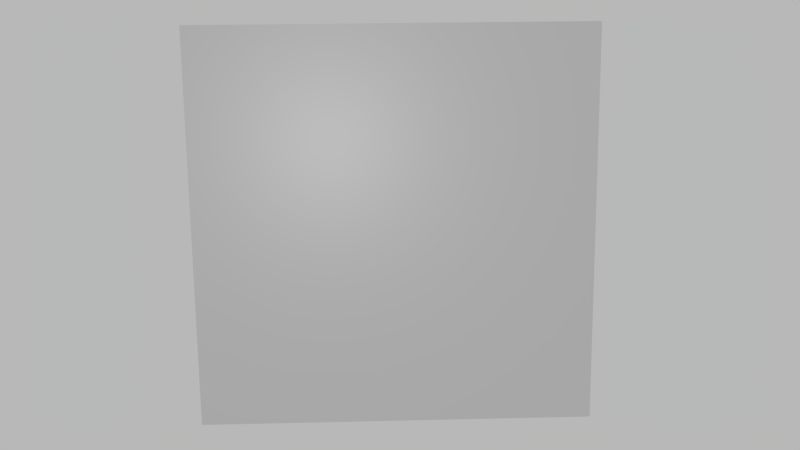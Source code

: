 # Source: wall2.blend  (saved by Blender 2.74.0; exported with 4.5.12 LTS)
import bpy
from mathutils import Matrix  # noqa: F401  (used for matrix-valued properties, if any)

bpy.ops.wm.read_factory_settings(use_empty=True)
scene = bpy.context.scene
scene.name = 'Scene'

# ---- collections
col_collection_1 = bpy.data.collections.new('Collection 1'); scene.collection.children.link(col_collection_1)

# ---- materials (node trees are filled in below, after node groups)
mat_material_001 = bpy.data.materials.new('Material.001')
mat_material_001.alpha_threshold = 0.0
mat_material_001.use_transparent_shadow = False
mat_material_001.roughness = 0.5

# ---- material node trees

# ---- world
world_world = bpy.data.worlds.new('World'); scene.world = world_world
world_world.color = (0.477, 0.477, 0.477)
world_world.use_sun_shadow = False
world_world.sun_shadow_jitter_overblur = 0.0
world_world.cycles.sampling_method = 'MANUAL'
world_world.cycles.sample_map_resolution = 256

# ---- cameras
cam_camera = bpy.data.cameras.new('Camera')
cam_camera.clip_end = 100.0
cam_camera.lens = 35.0
cam_camera.sensor_width = 32.0
cam_camera.sensor_height = 18.0
cam_camera.ortho_scale = 7.314
cam_camera.dof.focus_distance = 0.0
cam_camera.dof.aperture_fstop = 128.0

# ---- lights
light_lamp = bpy.data.lights.new('Lamp', 'POINT')
light_lamp.transmission_factor = 0.0
light_lamp.cutoff_distance = 30.0
light_lamp.energy = 100.0
light_lamp.shadow_buffer_clip_start = 1.001
light_lamp.shadow_soft_size = 0.1
light_lamp.shadow_maximum_resolution = 0.006
light_lamp.use_absolute_resolution = True
light_lamp.cycles.use_multiple_importance_sampling = False

# ---- meshes
me_plane_001 = bpy.data.meshes.new('Plane.001')
me_plane_001.from_pydata([(-1.0, -0.006531, -1.0), (1.0, -0.006531, -1.0), (-1.0, 0.006531, 1.0), (1.0, 0.006531, 1.0)], [], [(0, 1, 3, 2)])
_uv = me_plane_001.uv_layers.new(name='UVMap')
_uv.uv.foreach_set('vector', [0.0001, 9.998e-05, 0.9999, 9.998e-05, 0.9999, 0.9999, 9.998e-05, 0.9999])
me_plane_001.materials.append(mat_material_001)
me_plane_001.use_remesh_preserve_volume = False
me_plane_001.use_remesh_preserve_attributes = False
me_plane_001.use_mirror_vertex_groups = False
me_plane_001.update()

# ---- objects
ob_plane_001 = bpy.data.objects.new('Plane.001', me_plane_001)
ob_lamp = bpy.data.objects.new('Lamp', light_lamp)
ob_camera = bpy.data.objects.new('Camera', cam_camera)

# ---- transforms, parenting, visibility, modifiers, constraints
ob_plane_001.location = (6.091, 0.0, 0.0)
ob_plane_001.scale = (6.474, 6.474, 6.474)
ob_plane_001.lineart.crease_threshold = 0.0
ob_lamp.location = (4.076, -4.041, 2.991)
ob_lamp.rotation_euler = (0.6503, 0.05522, 1.866)
ob_lamp.lock_rotations_4d = False
ob_lamp.empty_display_type = 'ARROWS'
ob_lamp.color = (0.0, 0.0, 0.0, 0.0)
ob_lamp.lineart.crease_threshold = 0.0
ob_camera.location = (5.546, -27.43, 5.62)
ob_camera.rotation_euler = (1.375, 0.01073, -0.02843)
ob_camera.lock_rotations_4d = False
ob_camera.empty_display_type = 'ARROWS'
ob_camera.color = (0.0, 0.0, 0.0, 0.0)
ob_camera.display_type = 'WIRE'
ob_camera.lineart.crease_threshold = 0.0

# ---- collection membership
col_collection_1.objects.link(ob_plane_001)
col_collection_1.objects.link(ob_lamp)
col_collection_1.objects.link(ob_camera)

# ---- scene / render settings (as saved in the file)
scene.camera = ob_camera
scene.frame_start = 1; scene.frame_end = 250; scene.frame_set(1)
scene.render.engine = 'BLENDER_EEVEE_NEXT'
scene.render.resolution_percentage = 50
scene.render.dither_intensity = 0.0
scene.cycles.use_denoising = False
scene.cycles.samples = 10
scene.cycles.sampling_pattern = 'TABULATED_SOBOL'
scene.cycles.light_sampling_threshold = 0.0
scene.cycles.use_adaptive_sampling = False
scene.cycles.use_light_tree = False
scene.cycles.blur_glossy = 0.0
scene.cycles.pixel_filter_type = 'GAUSSIAN'
scene.cycles.sample_clamp_indirect = 0.0
scene.view_settings.view_transform = 'Standard'
bpy.context.view_layer.update()
